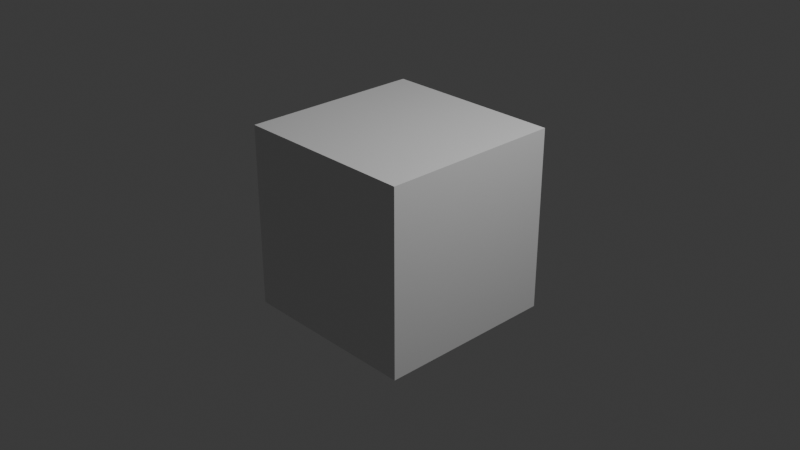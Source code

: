 # Source: startup.blend  (saved by Blender 4.5.90; exported with 4.5.12 LTS)
import bpy
from mathutils import Matrix  # noqa: F401  (used for matrix-valued properties, if any)

bpy.ops.wm.read_factory_settings(use_empty=True)
scene = bpy.context.scene
scene.name = 'Scene'

# ---- collections
col_collection = bpy.data.collections.new('Collection'); scene.collection.children.link(col_collection)

# ---- materials (node trees are filled in below, after node groups)
mat_material = bpy.data.materials.new('Material')
mat_material.alpha_threshold = 0.0
mat_material.use_transparent_shadow = False
mat_material.roughness = 0.5
mat_material.line_color = (0.0, 0.0, 0.0, 1.0)

# ---- material node trees
mat_material.use_nodes = True; mat_material.node_tree.nodes.clear()
_N = mat_material.node_tree.nodes; _L = mat_material.node_tree.links
n0 = _N.new('ShaderNodeOutputMaterial'); n0.name = 'Material Output'; n0.location = (300, 300)
n1 = _N.new('ShaderNodeBsdfPrincipled'); n1.name = 'Principled BSDF'; n1.location = (10, 300)
n1.inputs[3].default_value = 1.45
_L.new(n1.outputs[0], n0.inputs[0])
n0.is_active_output = True

# ---- world
world_world = bpy.data.worlds.new('World'); scene.world = world_world
world_world.use_nodes = True; world_world.node_tree.nodes.clear()
_N = world_world.node_tree.nodes; _L = world_world.node_tree.links
n0 = _N.new('ShaderNodeOutputWorld'); n0.name = 'World Output'; n0.location = (300, 300)
n1 = _N.new('ShaderNodeBackground'); n1.name = 'Background'; n1.location = (10, 300)
n1.inputs[0].default_value = (0.05088, 0.05088, 0.05088, 1.0)
_L.new(n1.outputs[0], n0.inputs[0])
n0.is_active_output = True
world_world.color = (0.05088, 0.05088, 0.05088)
world_world.use_sun_shadow = False
world_world.sun_shadow_jitter_overblur = 0.0

# ---- cameras
cam_camera = bpy.data.cameras.new('Camera')
cam_camera.clip_end = 100.0
cam_camera.ortho_scale = 7.314

# ---- lights
light_light = bpy.data.lights.new('Light', 'POINT')
light_light.transmission_factor = 0.0
light_light.energy = 1000.0
light_light.shadow_soft_size = 0.1
light_light.shadow_maximum_resolution = 0.006
light_light.use_absolute_resolution = True

# ---- meshes
me_cube = bpy.data.meshes.new('Cube')
me_cube.from_pydata([(1.0, 1.0, 1.0), (1.0, 1.0, -1.0), (1.0, -1.0, 1.0), (1.0, -1.0, -1.0), (-1.0, 1.0, 1.0), (-1.0, 1.0, -1.0), (-1.0, -1.0, 1.0), (-1.0, -1.0, -1.0)], [], [(0, 4, 6, 2), (3, 2, 6, 7), (7, 6, 4, 5), (5, 1, 3, 7), (1, 0, 2, 3), (5, 4, 0, 1)])
_uv = me_cube.uv_layers.new(name='UVMap')
_uv.uv.foreach_set('vector', [0.625, 0.5, 0.875, 0.5, 0.875, 0.75, 0.625, 0.75, 0.375, 0.75, 0.625, 0.75, 0.625, 1.0, 0.375, 1.0, 0.375, 0.0, 0.625, 0.0, 0.625, 0.25, 0.375, 0.25, 0.125, 0.5, 0.375, 0.5, 0.375, 0.75, 0.125, 0.75, 0.375, 0.5, 0.625, 0.5, 0.625, 0.75, 0.375, 0.75, 0.375, 0.25, 0.625, 0.25, 0.625, 0.5, 0.375, 0.5])
me_cube.materials.append(mat_material)
me_cube.use_mirror_vertex_groups = False
me_cube.update()

# ---- objects
ob_cube = bpy.data.objects.new('Cube', me_cube)
ob_light = bpy.data.objects.new('Light', light_light)
ob_camera = bpy.data.objects.new('Camera', cam_camera)

# ---- transforms, parenting, visibility, modifiers, constraints
ob_cube.location = (0.0, 0.0, 0.0)
ob_cube.lock_rotations_4d = False
ob_cube.empty_display_type = 'ARROWS'
ob_cube.lineart.crease_threshold = 0.0
ob_light.location = (4.076, 1.005, 5.904)
ob_light.rotation_euler = (0.6503, 0.05522, 1.866)
ob_light.lock_rotations_4d = False
ob_light.empty_display_type = 'ARROWS'
ob_light.color = (0.0, 0.0, 0.0, 0.0)
ob_light.lineart.crease_threshold = 0.0
ob_camera.location = (7.359, -6.926, 4.958)
ob_camera.rotation_euler = (1.109, 0.0, 0.8149)
ob_camera.lock_rotations_4d = False
ob_camera.empty_display_type = 'ARROWS'
ob_camera.color = (0.0, 0.0, 0.0, 0.0)
ob_camera.display_type = 'WIRE'
ob_camera.lineart.crease_threshold = 0.0

# ---- collection membership
col_collection.objects.link(ob_cube)
col_collection.objects.link(ob_light)
col_collection.objects.link(ob_camera)

# ---- scene / render settings (as saved in the file)
scene.camera = ob_camera
scene.frame_start = 1; scene.frame_end = 250; scene.frame_set(1)
scene.render.engine = 'BLENDER_EEVEE_NEXT'
scene.render.image_settings.file_format = 'FFMPEG'
scene.render.image_settings.color_mode = 'RGB'
scene.render.resolution_x = 3840
scene.render.resolution_y = 2160
scene.render.resolution_percentage = 50
scene.render.fps = 30
scene.eevee.ray_tracing_options.trace_max_roughness = 0.0
bpy.context.view_layer.update()
